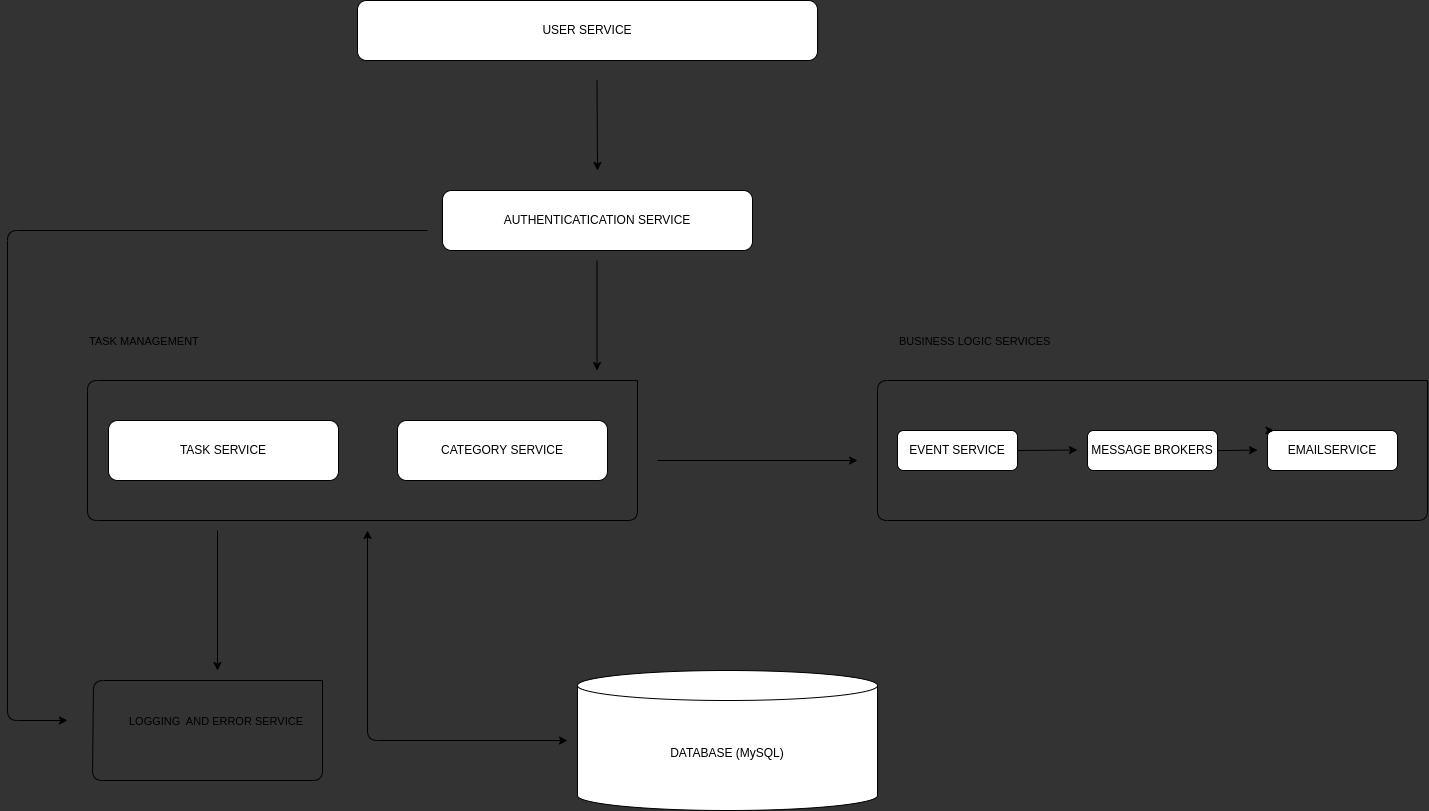

The diagram above was exported from draw.io. Its source (the exported page's mxGraphModel, read from the mxfile embedded in the PNG):
<mxGraphModel dx="745" dy="417" grid="1" gridSize="10" guides="1" tooltips="1" connect="1" arrows="1" fold="1" page="1" pageScale="1" pageWidth="850" pageHeight="1100" background="#333333" math="0" shadow="1">
  <root>
    <mxCell id="0" />
    <mxCell id="1" parent="0" />
    <mxCell id="9" value="USER SERVICE" style="rounded=1;whiteSpace=wrap;html=1;" vertex="1" parent="1">
      <mxGeometry x="460" y="160" width="460" height="60" as="geometry" />
    </mxCell>
    <mxCell id="10" value="TASK SERVICE" style="rounded=1;whiteSpace=wrap;html=1;" vertex="1" parent="1">
      <mxGeometry x="211" y="580" width="230" height="60" as="geometry" />
    </mxCell>
    <mxCell id="11" value="CATEGORY SERVICE" style="rounded=1;whiteSpace=wrap;html=1;" vertex="1" parent="1">
      <mxGeometry x="500" y="580" width="210" height="60" as="geometry" />
    </mxCell>
    <mxCell id="12" value="DATABASE (MySQL)" style="shape=cylinder3;whiteSpace=wrap;html=1;boundedLbl=1;backgroundOutline=1;size=15;" vertex="1" parent="1">
      <mxGeometry x="680" y="830" width="300" height="140" as="geometry" />
    </mxCell>
    <mxCell id="15" value="TASK MANAGEMENT" style="html=1;verticalAlign=bottom;labelBackgroundColor=none;endArrow=none;endFill=0;endSize=6;align=left;" edge="1" parent="1">
      <mxGeometry x="-0.2029" y="-30" relative="1" as="geometry">
        <mxPoint x="740" y="540" as="sourcePoint" />
        <mxPoint x="740" y="540" as="targetPoint" />
        <Array as="points">
          <mxPoint x="190" y="540" />
          <mxPoint x="190" y="680" />
          <mxPoint x="740" y="680" />
        </Array>
        <mxPoint x="30" y="-30" as="offset" />
      </mxGeometry>
    </mxCell>
    <mxCell id="17" value="EVENT SERVICE" style="rounded=1;whiteSpace=wrap;html=1;" vertex="1" parent="1">
      <mxGeometry x="1000" y="590" width="120" height="40" as="geometry" />
    </mxCell>
    <mxCell id="18" value="EMAILSERVICE" style="rounded=1;whiteSpace=wrap;html=1;" vertex="1" parent="1">
      <mxGeometry x="1370" y="590" width="130" height="40" as="geometry" />
    </mxCell>
    <mxCell id="19" value="MESSAGE BROKERS" style="rounded=1;whiteSpace=wrap;html=1;" vertex="1" parent="1">
      <mxGeometry x="1190" y="590" width="130" height="40" as="geometry" />
    </mxCell>
    <mxCell id="20" value="BUSINESS LOGIC SERVICES" style="html=1;verticalAlign=bottom;labelBackgroundColor=none;endArrow=none;endFill=0;endSize=6;align=left;" edge="1" parent="1">
      <mxGeometry x="-0.2319" y="-30" relative="1" as="geometry">
        <mxPoint x="1530" y="540" as="sourcePoint" />
        <mxPoint x="1530" y="540" as="targetPoint" />
        <Array as="points">
          <mxPoint x="980" y="540" />
          <mxPoint x="980" y="680" />
          <mxPoint x="1530" y="680" />
        </Array>
        <mxPoint as="offset" />
      </mxGeometry>
    </mxCell>
    <mxCell id="21" style="edgeStyle=none;html=1;exitX=0;exitY=0;exitDx=0;exitDy=0;entryX=0.05;entryY=0;entryDx=0;entryDy=0;entryPerimeter=0;" edge="1" parent="1" source="18" target="18">
      <mxGeometry relative="1" as="geometry" />
    </mxCell>
    <mxCell id="22" value="LOGGING&amp;nbsp; AND ERROR SERVICE" style="html=1;verticalAlign=bottom;labelBackgroundColor=none;endArrow=none;endFill=0;endSize=6;align=left;" edge="1" parent="1">
      <mxGeometry x="-0.1543" y="34" relative="1" as="geometry">
        <mxPoint x="425" y="840" as="sourcePoint" />
        <mxPoint x="425" y="840" as="targetPoint" />
        <Array as="points">
          <mxPoint x="196" y="840" />
          <mxPoint x="195" y="940" />
          <mxPoint x="425" y="940" />
        </Array>
        <mxPoint x="1" as="offset" />
      </mxGeometry>
    </mxCell>
    <mxCell id="25" value="AUTHENTICATICATION SERVICE" style="rounded=1;whiteSpace=wrap;html=1;" vertex="1" parent="1">
      <mxGeometry x="545" y="350" width="310" height="60" as="geometry" />
    </mxCell>
    <mxCell id="26" value="" style="endArrow=classic;html=1;" edge="1" parent="1">
      <mxGeometry relative="1" as="geometry">
        <mxPoint x="699.5" y="420" as="sourcePoint" />
        <mxPoint x="699.5" y="530" as="targetPoint" />
      </mxGeometry>
    </mxCell>
    <mxCell id="29" value="" style="endArrow=classic;html=1;" edge="1" parent="1">
      <mxGeometry relative="1" as="geometry">
        <mxPoint x="320" y="690" as="sourcePoint" />
        <mxPoint x="320" y="830" as="targetPoint" />
      </mxGeometry>
    </mxCell>
    <mxCell id="30" value="" style="endArrow=classic;html=1;" edge="1" parent="1">
      <mxGeometry relative="1" as="geometry">
        <mxPoint x="530" y="390" as="sourcePoint" />
        <mxPoint x="170" y="880" as="targetPoint" />
        <Array as="points">
          <mxPoint x="110" y="390" />
          <mxPoint x="110" y="880" />
        </Array>
      </mxGeometry>
    </mxCell>
    <mxCell id="31" value="" style="endArrow=classic;html=1;" edge="1" parent="1">
      <mxGeometry relative="1" as="geometry">
        <mxPoint x="760" y="620" as="sourcePoint" />
        <mxPoint x="960" y="620" as="targetPoint" />
      </mxGeometry>
    </mxCell>
    <mxCell id="32" value="" style="endArrow=classic;startArrow=classic;html=1;" edge="1" parent="1">
      <mxGeometry width="50" height="50" relative="1" as="geometry">
        <mxPoint x="670" y="900" as="sourcePoint" />
        <mxPoint x="470" y="690" as="targetPoint" />
        <Array as="points">
          <mxPoint x="470" y="900" />
        </Array>
      </mxGeometry>
    </mxCell>
    <mxCell id="33" value="" style="endArrow=classic;html=1;" edge="1" parent="1">
      <mxGeometry relative="1" as="geometry">
        <mxPoint x="699.5" y="240" as="sourcePoint" />
        <mxPoint x="700" y="330" as="targetPoint" />
      </mxGeometry>
    </mxCell>
    <mxCell id="34" value="" style="endArrow=classic;html=1;" edge="1" parent="1">
      <mxGeometry relative="1" as="geometry">
        <mxPoint x="1120" y="610" as="sourcePoint" />
        <mxPoint x="1180" y="609.5" as="targetPoint" />
      </mxGeometry>
    </mxCell>
    <mxCell id="35" value="" style="endArrow=classic;html=1;" edge="1" parent="1">
      <mxGeometry relative="1" as="geometry">
        <mxPoint x="1320" y="610" as="sourcePoint" />
        <mxPoint x="1360" y="609.5" as="targetPoint" />
        <Array as="points">
          <mxPoint x="1330" y="610" />
        </Array>
      </mxGeometry>
    </mxCell>
  </root>
</mxGraphModel>